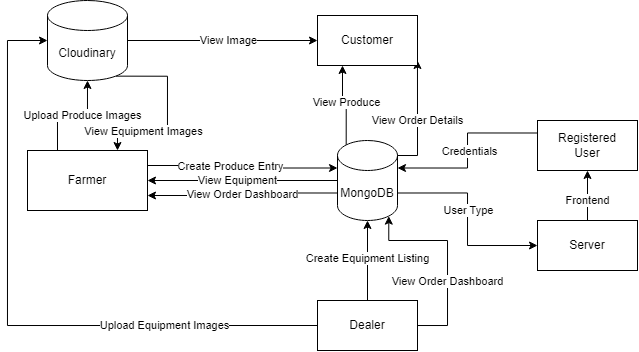

The diagram above was exported from draw.io. Its source (the exported page's mxGraphModel, read from the mxfile embedded in the PNG):
<mxGraphModel dx="757" dy="540" grid="1" gridSize="10" guides="1" tooltips="1" connect="1" arrows="1" fold="1" page="1" pageScale="1" pageWidth="850" pageHeight="1100" math="0" shadow="0">
  <root>
    <mxCell id="0" />
    <mxCell id="1" parent="0" />
    <mxCell id="JXcaVInuVGJE_VHxCGp_-1" value="Farmer" style="rounded=0;whiteSpace=wrap;html=1;" vertex="1" parent="1">
      <mxGeometry x="60" y="350" width="120" height="60" as="geometry" />
    </mxCell>
    <mxCell id="JXcaVInuVGJE_VHxCGp_-8" style="edgeStyle=orthogonalEdgeStyle;rounded=0;orthogonalLoop=1;jettySize=auto;html=1;exitX=0;exitY=0.5;exitDx=0;exitDy=0;exitPerimeter=0;entryX=1;entryY=0.5;entryDx=0;entryDy=0;" edge="1" parent="1" source="JXcaVInuVGJE_VHxCGp_-2" target="JXcaVInuVGJE_VHxCGp_-1">
      <mxGeometry relative="1" as="geometry" />
    </mxCell>
    <mxCell id="JXcaVInuVGJE_VHxCGp_-9" value="View Equipment" style="edgeLabel;html=1;align=center;verticalAlign=middle;resizable=0;points=[];" vertex="1" connectable="0" parent="JXcaVInuVGJE_VHxCGp_-8">
      <mxGeometry x="0.2358" y="4" relative="1" as="geometry">
        <mxPoint x="17" y="-4" as="offset" />
      </mxGeometry>
    </mxCell>
    <mxCell id="JXcaVInuVGJE_VHxCGp_-10" style="edgeStyle=orthogonalEdgeStyle;rounded=0;orthogonalLoop=1;jettySize=auto;html=1;exitX=0;exitY=0;exitDx=0;exitDy=52.5;exitPerimeter=0;entryX=1;entryY=0.75;entryDx=0;entryDy=0;" edge="1" parent="1" source="JXcaVInuVGJE_VHxCGp_-2" target="JXcaVInuVGJE_VHxCGp_-1">
      <mxGeometry relative="1" as="geometry" />
    </mxCell>
    <mxCell id="JXcaVInuVGJE_VHxCGp_-14" value="View Order Dashboard" style="edgeLabel;html=1;align=center;verticalAlign=middle;resizable=0;points=[];" vertex="1" connectable="0" parent="JXcaVInuVGJE_VHxCGp_-10">
      <mxGeometry x="0.0047" relative="1" as="geometry">
        <mxPoint as="offset" />
      </mxGeometry>
    </mxCell>
    <mxCell id="JXcaVInuVGJE_VHxCGp_-23" style="edgeStyle=orthogonalEdgeStyle;rounded=0;orthogonalLoop=1;jettySize=auto;html=1;exitX=0.145;exitY=0;exitDx=0;exitDy=4.35;exitPerimeter=0;entryX=0.25;entryY=1;entryDx=0;entryDy=0;" edge="1" parent="1" source="JXcaVInuVGJE_VHxCGp_-2" target="JXcaVInuVGJE_VHxCGp_-22">
      <mxGeometry relative="1" as="geometry" />
    </mxCell>
    <mxCell id="JXcaVInuVGJE_VHxCGp_-24" value="View Produce" style="edgeLabel;html=1;align=center;verticalAlign=middle;resizable=0;points=[];" vertex="1" connectable="0" parent="JXcaVInuVGJE_VHxCGp_-23">
      <mxGeometry x="0.0079" y="-1" relative="1" as="geometry">
        <mxPoint as="offset" />
      </mxGeometry>
    </mxCell>
    <mxCell id="JXcaVInuVGJE_VHxCGp_-25" style="edgeStyle=orthogonalEdgeStyle;rounded=0;orthogonalLoop=1;jettySize=auto;html=1;exitX=1;exitY=0;exitDx=0;exitDy=15;exitPerimeter=0;entryX=1;entryY=1;entryDx=0;entryDy=0;" edge="1" parent="1" source="JXcaVInuVGJE_VHxCGp_-2">
      <mxGeometry relative="1" as="geometry">
        <mxPoint x="421.27" y="339.3499999999999" as="sourcePoint" />
        <mxPoint x="449.97" y="260" as="targetPoint" />
        <Array as="points">
          <mxPoint x="450" y="355" />
        </Array>
      </mxGeometry>
    </mxCell>
    <mxCell id="JXcaVInuVGJE_VHxCGp_-26" value="View Order Details" style="edgeLabel;html=1;align=center;verticalAlign=middle;resizable=0;points=[];" vertex="1" connectable="0" parent="JXcaVInuVGJE_VHxCGp_-25">
      <mxGeometry x="-0.6562" y="1" relative="1" as="geometry">
        <mxPoint x="1" y="-35" as="offset" />
      </mxGeometry>
    </mxCell>
    <mxCell id="JXcaVInuVGJE_VHxCGp_-38" style="edgeStyle=orthogonalEdgeStyle;rounded=0;orthogonalLoop=1;jettySize=auto;html=1;exitX=1;exitY=0;exitDx=0;exitDy=52.5;exitPerimeter=0;entryX=0;entryY=0.5;entryDx=0;entryDy=0;" edge="1" parent="1" source="JXcaVInuVGJE_VHxCGp_-2" target="JXcaVInuVGJE_VHxCGp_-37">
      <mxGeometry relative="1" as="geometry" />
    </mxCell>
    <mxCell id="JXcaVInuVGJE_VHxCGp_-39" value="User Type" style="edgeLabel;html=1;align=center;verticalAlign=middle;resizable=0;points=[];" vertex="1" connectable="0" parent="JXcaVInuVGJE_VHxCGp_-38">
      <mxGeometry x="-0.1293" y="1" relative="1" as="geometry">
        <mxPoint y="3" as="offset" />
      </mxGeometry>
    </mxCell>
    <mxCell id="JXcaVInuVGJE_VHxCGp_-2" value="MongoDB" style="shape=cylinder3;whiteSpace=wrap;html=1;boundedLbl=1;backgroundOutline=1;size=15;" vertex="1" parent="1">
      <mxGeometry x="370" y="340" width="60" height="80" as="geometry" />
    </mxCell>
    <mxCell id="JXcaVInuVGJE_VHxCGp_-27" style="edgeStyle=orthogonalEdgeStyle;rounded=0;orthogonalLoop=1;jettySize=auto;html=1;entryX=0;entryY=0.5;entryDx=0;entryDy=0;" edge="1" parent="1" source="JXcaVInuVGJE_VHxCGp_-3" target="JXcaVInuVGJE_VHxCGp_-22">
      <mxGeometry relative="1" as="geometry" />
    </mxCell>
    <mxCell id="JXcaVInuVGJE_VHxCGp_-28" value="View Image" style="edgeLabel;html=1;align=center;verticalAlign=middle;resizable=0;points=[];" vertex="1" connectable="0" parent="JXcaVInuVGJE_VHxCGp_-27">
      <mxGeometry x="0.2018" y="-2" relative="1" as="geometry">
        <mxPoint x="-14" y="-2" as="offset" />
      </mxGeometry>
    </mxCell>
    <mxCell id="JXcaVInuVGJE_VHxCGp_-31" style="edgeStyle=orthogonalEdgeStyle;rounded=0;orthogonalLoop=1;jettySize=auto;html=1;exitX=0.855;exitY=1;exitDx=0;exitDy=-4.35;exitPerimeter=0;entryX=0.75;entryY=0;entryDx=0;entryDy=0;" edge="1" parent="1" source="JXcaVInuVGJE_VHxCGp_-3" target="JXcaVInuVGJE_VHxCGp_-1">
      <mxGeometry relative="1" as="geometry">
        <Array as="points">
          <mxPoint x="200" y="276" />
          <mxPoint x="200" y="330" />
          <mxPoint x="150" y="330" />
        </Array>
      </mxGeometry>
    </mxCell>
    <mxCell id="JXcaVInuVGJE_VHxCGp_-33" value="View Equipment Images" style="edgeLabel;html=1;align=center;verticalAlign=middle;resizable=0;points=[];" vertex="1" connectable="0" parent="JXcaVInuVGJE_VHxCGp_-31">
      <mxGeometry x="0.4715" y="1" relative="1" as="geometry">
        <mxPoint as="offset" />
      </mxGeometry>
    </mxCell>
    <mxCell id="JXcaVInuVGJE_VHxCGp_-3" value="Cloudinary" style="shape=cylinder3;whiteSpace=wrap;html=1;boundedLbl=1;backgroundOutline=1;size=15;" vertex="1" parent="1">
      <mxGeometry x="80" y="200" width="80" height="80" as="geometry" />
    </mxCell>
    <mxCell id="JXcaVInuVGJE_VHxCGp_-4" style="edgeStyle=orthogonalEdgeStyle;rounded=0;orthogonalLoop=1;jettySize=auto;html=1;entryX=0.5;entryY=1;entryDx=0;entryDy=0;entryPerimeter=0;exitX=0.25;exitY=0;exitDx=0;exitDy=0;" edge="1" parent="1" source="JXcaVInuVGJE_VHxCGp_-1" target="JXcaVInuVGJE_VHxCGp_-3">
      <mxGeometry relative="1" as="geometry" />
    </mxCell>
    <mxCell id="JXcaVInuVGJE_VHxCGp_-5" value="Upload Produce Images" style="edgeLabel;html=1;align=center;verticalAlign=middle;resizable=0;points=[];" vertex="1" connectable="0" parent="JXcaVInuVGJE_VHxCGp_-4">
      <mxGeometry x="0.189" relative="1" as="geometry">
        <mxPoint as="offset" />
      </mxGeometry>
    </mxCell>
    <mxCell id="JXcaVInuVGJE_VHxCGp_-6" style="edgeStyle=orthogonalEdgeStyle;rounded=0;orthogonalLoop=1;jettySize=auto;html=1;exitX=1;exitY=0.25;exitDx=0;exitDy=0;entryX=0;entryY=0;entryDx=0;entryDy=27.5;entryPerimeter=0;" edge="1" parent="1" source="JXcaVInuVGJE_VHxCGp_-1" target="JXcaVInuVGJE_VHxCGp_-2">
      <mxGeometry relative="1" as="geometry" />
    </mxCell>
    <mxCell id="JXcaVInuVGJE_VHxCGp_-7" value="Create Produce Entry" style="edgeLabel;html=1;align=center;verticalAlign=middle;resizable=0;points=[];" vertex="1" connectable="0" parent="JXcaVInuVGJE_VHxCGp_-6">
      <mxGeometry x="-0.1397" y="-1" relative="1" as="geometry">
        <mxPoint as="offset" />
      </mxGeometry>
    </mxCell>
    <mxCell id="JXcaVInuVGJE_VHxCGp_-15" value="Dealer" style="html=1;dashed=0;whiteSpace=wrap;" vertex="1" parent="1">
      <mxGeometry x="350" y="500" width="100" height="50" as="geometry" />
    </mxCell>
    <mxCell id="JXcaVInuVGJE_VHxCGp_-16" style="edgeStyle=orthogonalEdgeStyle;rounded=0;orthogonalLoop=1;jettySize=auto;html=1;entryX=0.5;entryY=1;entryDx=0;entryDy=0;entryPerimeter=0;" edge="1" parent="1" source="JXcaVInuVGJE_VHxCGp_-15" target="JXcaVInuVGJE_VHxCGp_-2">
      <mxGeometry relative="1" as="geometry" />
    </mxCell>
    <mxCell id="JXcaVInuVGJE_VHxCGp_-17" value="Create Equipment Listing" style="edgeLabel;html=1;align=center;verticalAlign=middle;resizable=0;points=[];" vertex="1" connectable="0" parent="JXcaVInuVGJE_VHxCGp_-16">
      <mxGeometry x="-0.0041" relative="1" as="geometry">
        <mxPoint y="-2" as="offset" />
      </mxGeometry>
    </mxCell>
    <mxCell id="JXcaVInuVGJE_VHxCGp_-20" style="edgeStyle=orthogonalEdgeStyle;rounded=0;orthogonalLoop=1;jettySize=auto;html=1;entryX=0.855;entryY=1;entryDx=0;entryDy=-4.35;entryPerimeter=0;" edge="1" parent="1" source="JXcaVInuVGJE_VHxCGp_-15" target="JXcaVInuVGJE_VHxCGp_-2">
      <mxGeometry relative="1" as="geometry">
        <Array as="points">
          <mxPoint x="480" y="525" />
          <mxPoint x="480" y="440" />
          <mxPoint x="421" y="440" />
        </Array>
      </mxGeometry>
    </mxCell>
    <mxCell id="JXcaVInuVGJE_VHxCGp_-21" value="View Order Dashboard" style="edgeLabel;html=1;align=center;verticalAlign=middle;resizable=0;points=[];" vertex="1" connectable="0" parent="JXcaVInuVGJE_VHxCGp_-20">
      <mxGeometry x="-0.4085" relative="1" as="geometry">
        <mxPoint y="-16" as="offset" />
      </mxGeometry>
    </mxCell>
    <mxCell id="JXcaVInuVGJE_VHxCGp_-22" value="Customer" style="html=1;dashed=0;whiteSpace=wrap;" vertex="1" parent="1">
      <mxGeometry x="350" y="215" width="100" height="50" as="geometry" />
    </mxCell>
    <mxCell id="JXcaVInuVGJE_VHxCGp_-29" style="edgeStyle=orthogonalEdgeStyle;rounded=0;orthogonalLoop=1;jettySize=auto;html=1;exitX=0;exitY=0.5;exitDx=0;exitDy=0;entryX=0;entryY=0.5;entryDx=0;entryDy=0;entryPerimeter=0;" edge="1" parent="1" source="JXcaVInuVGJE_VHxCGp_-15" target="JXcaVInuVGJE_VHxCGp_-3">
      <mxGeometry relative="1" as="geometry">
        <Array as="points">
          <mxPoint x="40" y="525" />
          <mxPoint x="40" y="240" />
        </Array>
      </mxGeometry>
    </mxCell>
    <mxCell id="JXcaVInuVGJE_VHxCGp_-30" value="Upload Equipment Images" style="edgeLabel;html=1;align=center;verticalAlign=middle;resizable=0;points=[];" vertex="1" connectable="0" parent="JXcaVInuVGJE_VHxCGp_-29">
      <mxGeometry x="-0.5188" y="4" relative="1" as="geometry">
        <mxPoint y="-4" as="offset" />
      </mxGeometry>
    </mxCell>
    <mxCell id="JXcaVInuVGJE_VHxCGp_-34" value="Registered&lt;div&gt;User&lt;/div&gt;" style="html=1;dashed=0;whiteSpace=wrap;" vertex="1" parent="1">
      <mxGeometry x="570" y="320" width="100" height="50" as="geometry" />
    </mxCell>
    <mxCell id="JXcaVInuVGJE_VHxCGp_-35" style="edgeStyle=orthogonalEdgeStyle;rounded=0;orthogonalLoop=1;jettySize=auto;html=1;exitX=0;exitY=0.25;exitDx=0;exitDy=0;entryX=1;entryY=0;entryDx=0;entryDy=27.5;entryPerimeter=0;" edge="1" parent="1" source="JXcaVInuVGJE_VHxCGp_-34" target="JXcaVInuVGJE_VHxCGp_-2">
      <mxGeometry relative="1" as="geometry" />
    </mxCell>
    <mxCell id="JXcaVInuVGJE_VHxCGp_-36" value="Credentials" style="edgeLabel;html=1;align=center;verticalAlign=middle;resizable=0;points=[];" vertex="1" connectable="0" parent="JXcaVInuVGJE_VHxCGp_-35">
      <mxGeometry x="-0.1082" y="2" relative="1" as="geometry">
        <mxPoint y="10" as="offset" />
      </mxGeometry>
    </mxCell>
    <mxCell id="JXcaVInuVGJE_VHxCGp_-40" style="edgeStyle=orthogonalEdgeStyle;rounded=0;orthogonalLoop=1;jettySize=auto;html=1;exitX=0.5;exitY=0;exitDx=0;exitDy=0;entryX=0.5;entryY=1;entryDx=0;entryDy=0;" edge="1" parent="1" source="JXcaVInuVGJE_VHxCGp_-37" target="JXcaVInuVGJE_VHxCGp_-34">
      <mxGeometry relative="1" as="geometry" />
    </mxCell>
    <mxCell id="JXcaVInuVGJE_VHxCGp_-41" value="Frontend" style="edgeLabel;html=1;align=center;verticalAlign=middle;resizable=0;points=[];" vertex="1" connectable="0" parent="JXcaVInuVGJE_VHxCGp_-40">
      <mxGeometry x="0.6433" y="1" relative="1" as="geometry">
        <mxPoint x="1" y="21" as="offset" />
      </mxGeometry>
    </mxCell>
    <mxCell id="JXcaVInuVGJE_VHxCGp_-37" value="Server" style="html=1;dashed=0;whiteSpace=wrap;" vertex="1" parent="1">
      <mxGeometry x="570" y="420" width="100" height="50" as="geometry" />
    </mxCell>
  </root>
</mxGraphModel>